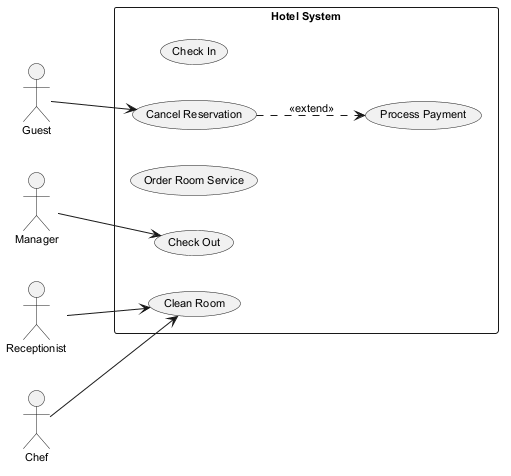

The diagram above was rendered by PlantUML. Its source (embedded in the PNG):
@startuml
skinparam defaultFontSize 11
left to right direction
actor "Guest" as Guest
actor "Manager" as Manager
actor "Receptionist" as Receptionist
actor "Chef" as Chef
rectangle "Hotel System" {
  usecase "Check In" as UC_CheckIn
  usecase "Check Out" as UC_CheckOut
  usecase "Order Room Service" as UC_OrderRoomService
  usecase "Clean Room" as UC_CleanRoom
  usecase "Process Payment" as UC_ProcessPayment
  usecase "Cancel Reservation" as UC_CancelReservation
}
Guest --> UC_CancelReservation
Manager --> UC_CheckOut
Receptionist --> UC_CleanRoom
Chef --> UC_CleanRoom
UC_CancelReservation ..> UC_ProcessPayment : <<extend>>
@enduml